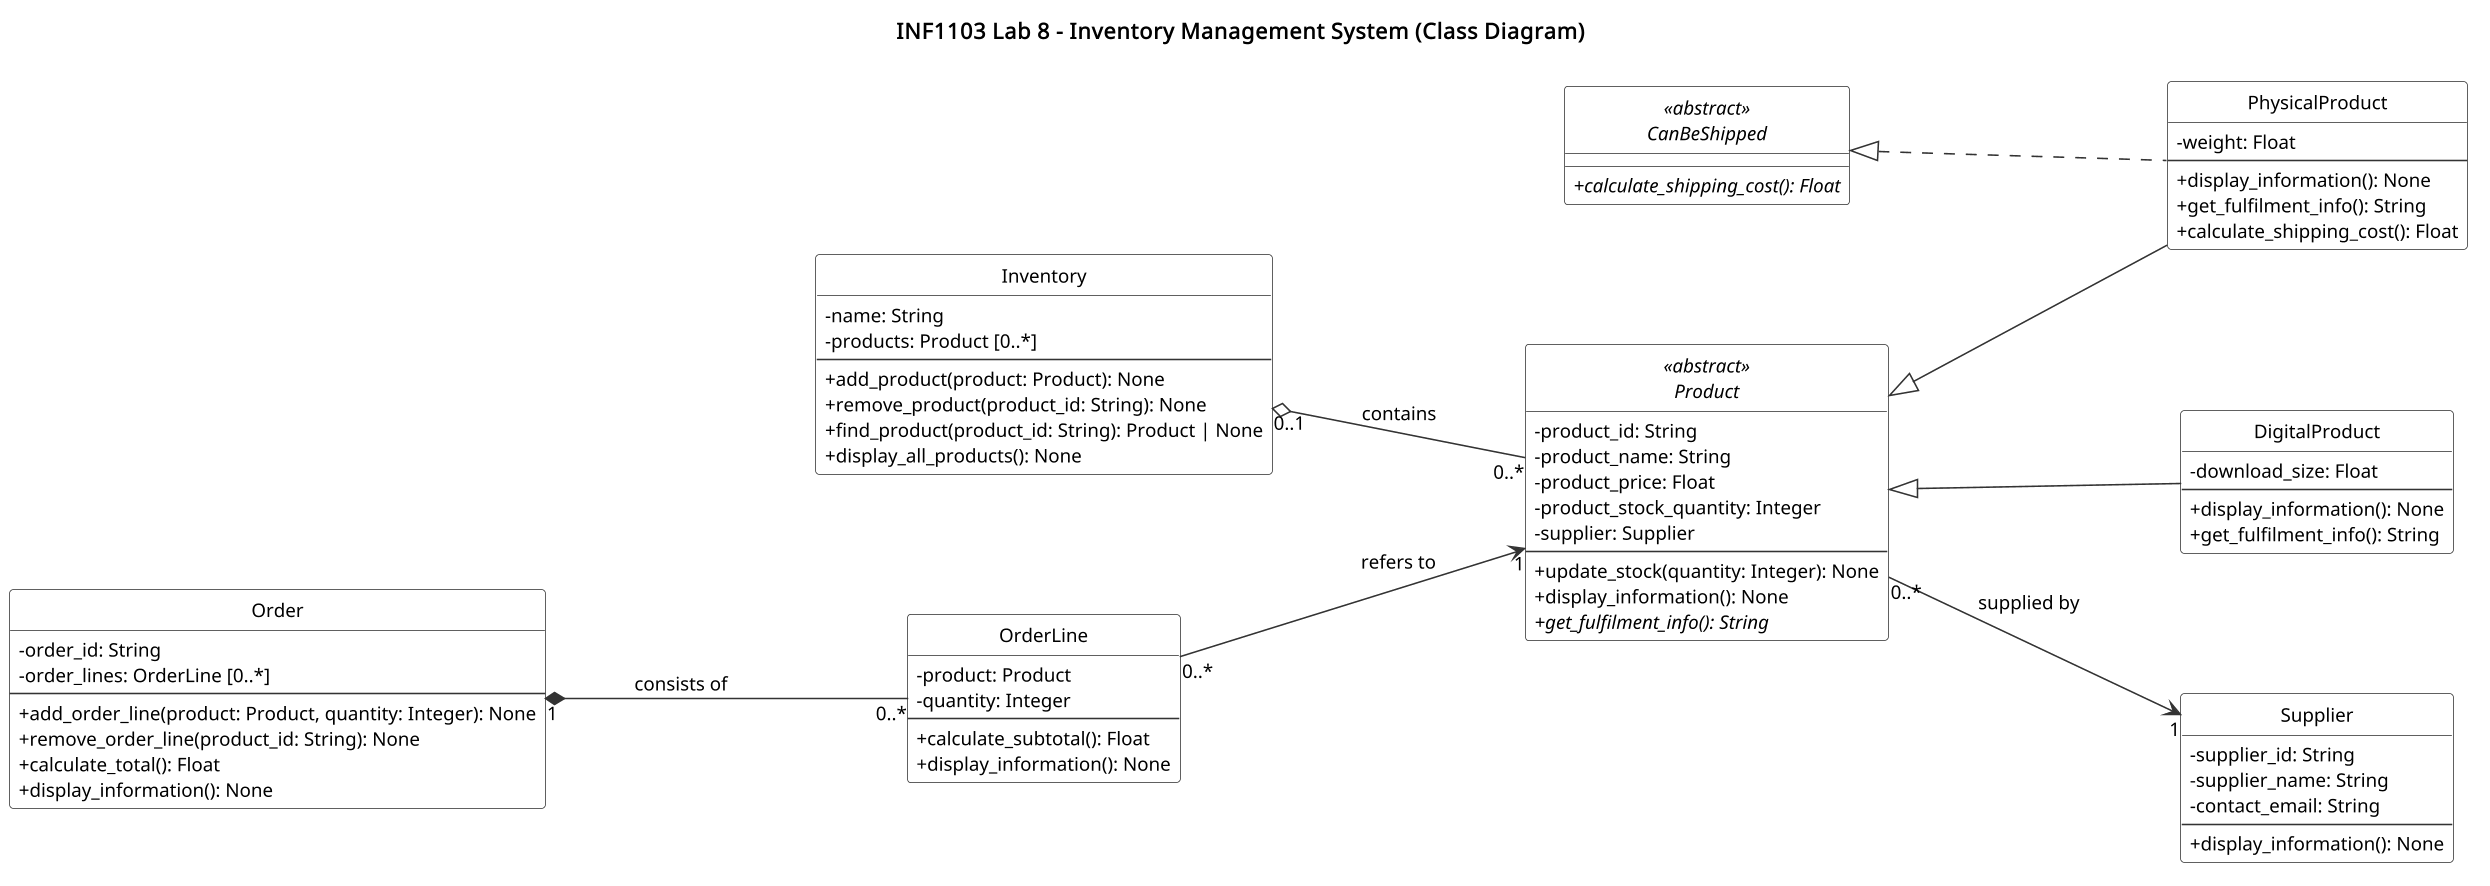

The diagram above was rendered by PlantUML. Its source (embedded in the PNG):
@startuml variant
!pragma layout smetana

title INF1103 Lab 8 - Inventory Management System (Class Diagram)

skinparam backgroundColor white
skinparam classAttributeIconSize 0
skinparam shadowing false
skinparam dpi 150
skinparam defaultFontName Arial
skinparam defaultFontSize 12
skinparam nodesep 90
skinparam ranksep 110
skinparam class {
  BackgroundColor #FFFFFF
  BorderColor #333333
  ArrowColor #333333
}
hide circle
left to right direction

abstract class Product <<abstract>> {
  - product_id: String
  - product_name: String
  - product_price: Float
  - product_stock_quantity: Integer
  - supplier: Supplier
  --
  + update_stock(quantity: Integer): None
  + display_information(): None
  + {abstract} get_fulfilment_info(): String
}

interface CanBeShipped <<abstract>> {
  + {abstract} calculate_shipping_cost(): Float
}

class PhysicalProduct {
  - weight: Float
  --
  + display_information(): None
  + get_fulfilment_info(): String
  + calculate_shipping_cost(): Float
}

class DigitalProduct {
  - download_size: Float
  --
  + display_information(): None
  + get_fulfilment_info(): String
}

class Supplier {
  - supplier_id: String
  - supplier_name: String
  - contact_email: String
  --
  + display_information(): None
}

class Inventory {
  - name: String
  - products: Product [0..*]
  --
  + add_product(product: Product): None
  + remove_product(product_id: String): None
  + find_product(product_id: String): Product | None
  + display_all_products(): None
}

class Order {
  - order_id: String
  - order_lines: OrderLine [0..*]
  --
  + add_order_line(product: Product, quantity: Integer): None
  + remove_order_line(product_id: String): None
  + calculate_total(): Float
  + display_information(): None
}

class OrderLine {
  - product: Product
  - quantity: Integer
  --
  + calculate_subtotal(): Float
  + display_information(): None
}

' Inheritance (hollow triangle at the parent)
Product <|-- PhysicalProduct
Product <|-- DigitalProduct

' Interface realisation (dashed line, hollow triangle at the interface)
CanBeShipped <|.. PhysicalProduct

' Association: Supplier 1 --- 0..* Product
Product "0..*" --> "1" Supplier : supplied by

' Aggregation: hollow diamond at the whole (Inventory)
Inventory "0..1" o-- "0..*" Product : contains

' Composition: filled diamond at the whole (Order)
Order "1" *-- "0..*" OrderLine : consists of

' Association: OrderLine refers to (does not own) a Product
OrderLine "0..*" --> "1" Product : refers to


@enduml